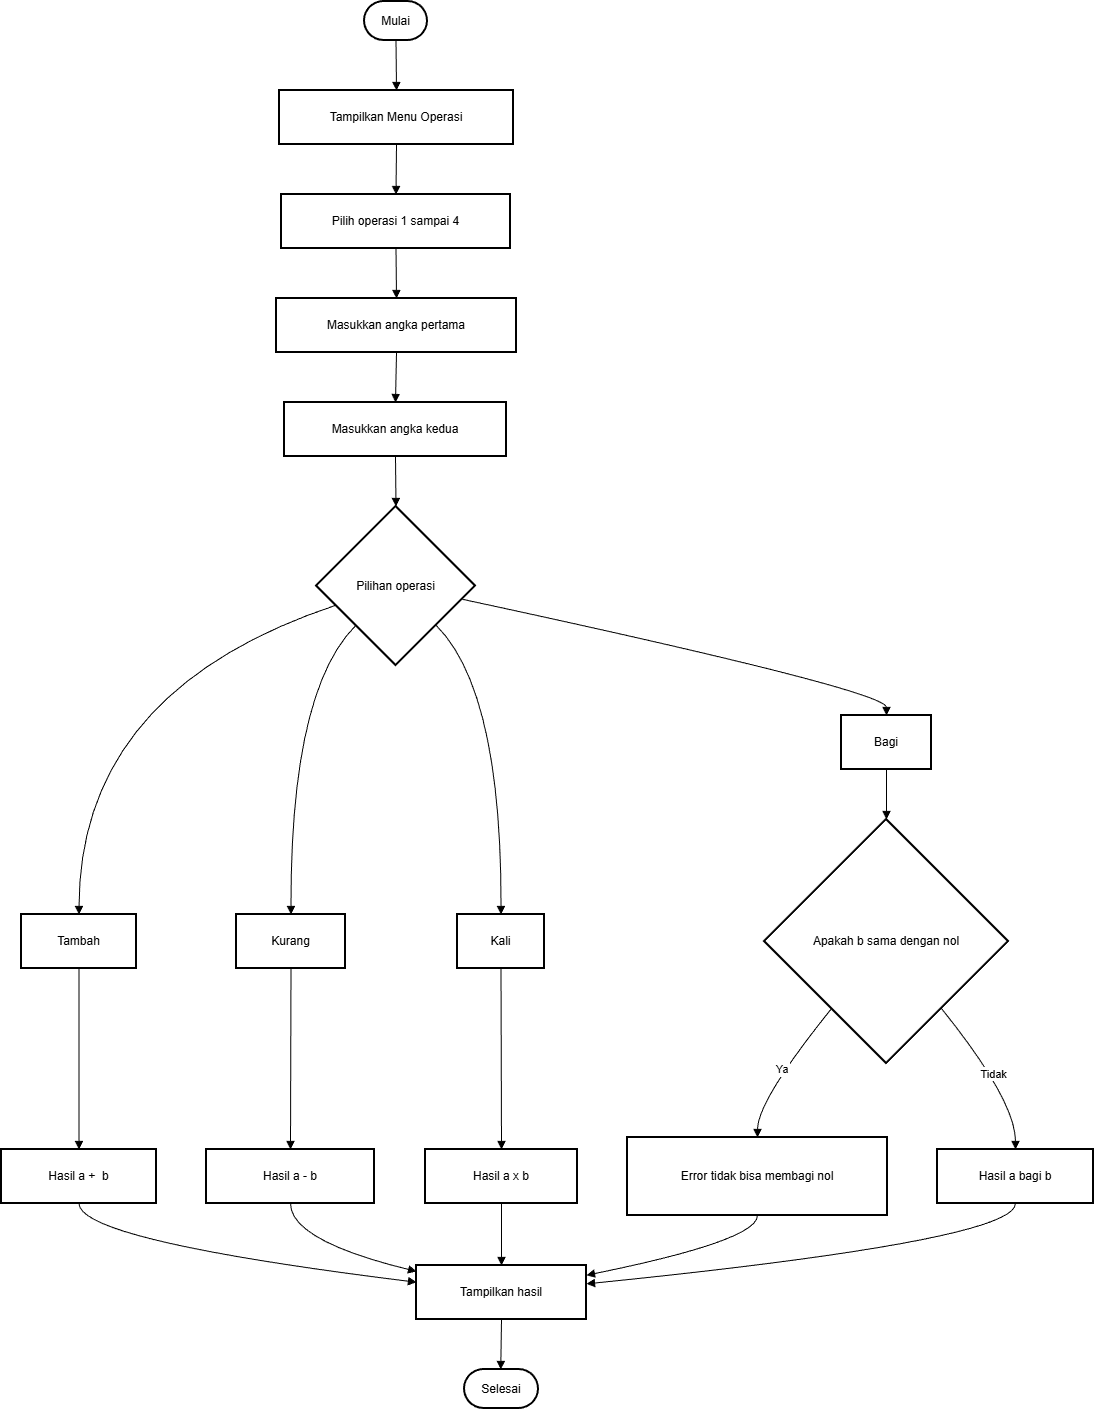

The diagram above was exported from draw.io. Its source (the exported page's mxGraphModel, read from the mxfile embedded in the PNG):
<mxGraphModel dx="2316" dy="1249" grid="1" gridSize="10" guides="1" tooltips="1" connect="1" arrows="1" fold="1" page="1" pageScale="1" pageWidth="850" pageHeight="1100" math="0" shadow="0">
  <root>
    <mxCell id="0" />
    <mxCell id="1" parent="0" />
    <mxCell id="B1nVMD7UXN14tHnhlNjO-1" parent="1" style="rounded=1;whiteSpace=wrap;arcSize=50;strokeWidth=2;" value="Mulai" vertex="1">
      <mxGeometry height="39" width="63" x="383" y="20" as="geometry" />
    </mxCell>
    <mxCell id="B1nVMD7UXN14tHnhlNjO-2" parent="1" style="whiteSpace=wrap;strokeWidth=2;" value="Tampilkan Menu Operasi" vertex="1">
      <mxGeometry height="54" width="234" x="298" y="109" as="geometry" />
    </mxCell>
    <mxCell id="B1nVMD7UXN14tHnhlNjO-3" parent="1" style="whiteSpace=wrap;strokeWidth=2;" value="Pilih operasi 1 sampai 4" vertex="1">
      <mxGeometry height="54" width="229" x="300" y="213" as="geometry" />
    </mxCell>
    <mxCell id="B1nVMD7UXN14tHnhlNjO-4" parent="1" style="whiteSpace=wrap;strokeWidth=2;" value="Masukkan angka pertama" vertex="1">
      <mxGeometry height="54" width="240" x="295" y="317" as="geometry" />
    </mxCell>
    <mxCell id="B1nVMD7UXN14tHnhlNjO-5" parent="1" style="whiteSpace=wrap;strokeWidth=2;" value="Masukkan angka kedua" vertex="1">
      <mxGeometry height="54" width="222" x="303" y="421" as="geometry" />
    </mxCell>
    <mxCell id="B1nVMD7UXN14tHnhlNjO-6" parent="1" style="rhombus;strokeWidth=2;whiteSpace=wrap;" value="Pilihan operasi" vertex="1">
      <mxGeometry height="159" width="159" x="335" y="525" as="geometry" />
    </mxCell>
    <mxCell id="B1nVMD7UXN14tHnhlNjO-7" parent="1" style="whiteSpace=wrap;strokeWidth=2;" value="Tambah" vertex="1">
      <mxGeometry height="54" width="115" x="40" y="933" as="geometry" />
    </mxCell>
    <mxCell id="B1nVMD7UXN14tHnhlNjO-8" parent="1" style="whiteSpace=wrap;strokeWidth=2;" value="Kurang" vertex="1">
      <mxGeometry height="54" width="109" x="255" y="933" as="geometry" />
    </mxCell>
    <mxCell id="B1nVMD7UXN14tHnhlNjO-9" parent="1" style="whiteSpace=wrap;strokeWidth=2;" value="Kali" vertex="1">
      <mxGeometry height="54" width="87" x="476" y="933" as="geometry" />
    </mxCell>
    <mxCell id="B1nVMD7UXN14tHnhlNjO-10" parent="1" style="whiteSpace=wrap;strokeWidth=2;" value="Bagi" vertex="1">
      <mxGeometry height="54" width="90" x="860" y="734" as="geometry" />
    </mxCell>
    <mxCell id="B1nVMD7UXN14tHnhlNjO-11" parent="1" style="whiteSpace=wrap;strokeWidth=2;" value="Hasil a +  b" vertex="1">
      <mxGeometry height="54" width="155" x="20" y="1168" as="geometry" />
    </mxCell>
    <mxCell id="B1nVMD7UXN14tHnhlNjO-12" parent="1" style="whiteSpace=wrap;strokeWidth=2;" value="Hasil a - b" vertex="1">
      <mxGeometry height="54" width="168" x="225" y="1168" as="geometry" />
    </mxCell>
    <mxCell id="B1nVMD7UXN14tHnhlNjO-13" parent="1" style="whiteSpace=wrap;strokeWidth=2;" value="Hasil a x b" vertex="1">
      <mxGeometry height="54" width="152" x="444" y="1168" as="geometry" />
    </mxCell>
    <mxCell id="B1nVMD7UXN14tHnhlNjO-14" parent="1" style="rhombus;strokeWidth=2;whiteSpace=wrap;" value="Apakah b sama dengan nol" vertex="1">
      <mxGeometry height="244" width="244" x="783" y="838" as="geometry" />
    </mxCell>
    <mxCell id="B1nVMD7UXN14tHnhlNjO-15" parent="1" style="whiteSpace=wrap;strokeWidth=2;" value="Error tidak bisa membagi nol" vertex="1">
      <mxGeometry height="78" width="260" x="646" y="1156" as="geometry" />
    </mxCell>
    <mxCell id="B1nVMD7UXN14tHnhlNjO-16" parent="1" style="whiteSpace=wrap;strokeWidth=2;" value="Hasil a bagi b" vertex="1">
      <mxGeometry height="54" width="156" x="956" y="1168" as="geometry" />
    </mxCell>
    <mxCell id="B1nVMD7UXN14tHnhlNjO-17" parent="1" style="whiteSpace=wrap;strokeWidth=2;" value="Tampilkan hasil" vertex="1">
      <mxGeometry height="54" width="170" x="435" y="1284" as="geometry" />
    </mxCell>
    <mxCell id="B1nVMD7UXN14tHnhlNjO-18" parent="1" style="rounded=1;whiteSpace=wrap;arcSize=50;strokeWidth=2;" value="Selesai" vertex="1">
      <mxGeometry height="39" width="74" x="483" y="1388" as="geometry" />
    </mxCell>
    <mxCell id="B1nVMD7UXN14tHnhlNjO-19" edge="1" parent="1" source="B1nVMD7UXN14tHnhlNjO-1" style="curved=1;startArrow=none;endArrow=block;exitX=0.5;exitY=1;entryX=0.5;entryY=0;rounded=0;" target="B1nVMD7UXN14tHnhlNjO-2" value="">
      <mxGeometry relative="1" as="geometry">
        <Array as="points" />
      </mxGeometry>
    </mxCell>
    <mxCell id="B1nVMD7UXN14tHnhlNjO-20" edge="1" parent="1" source="B1nVMD7UXN14tHnhlNjO-2" style="curved=1;startArrow=none;endArrow=block;exitX=0.5;exitY=1;entryX=0.5;entryY=0;rounded=0;" target="B1nVMD7UXN14tHnhlNjO-3" value="">
      <mxGeometry relative="1" as="geometry">
        <Array as="points" />
      </mxGeometry>
    </mxCell>
    <mxCell id="B1nVMD7UXN14tHnhlNjO-21" edge="1" parent="1" source="B1nVMD7UXN14tHnhlNjO-3" style="curved=1;startArrow=none;endArrow=block;exitX=0.5;exitY=1;entryX=0.5;entryY=0;rounded=0;" target="B1nVMD7UXN14tHnhlNjO-4" value="">
      <mxGeometry relative="1" as="geometry">
        <Array as="points" />
      </mxGeometry>
    </mxCell>
    <mxCell id="B1nVMD7UXN14tHnhlNjO-22" edge="1" parent="1" source="B1nVMD7UXN14tHnhlNjO-4" style="curved=1;startArrow=none;endArrow=block;exitX=0.5;exitY=1;entryX=0.5;entryY=0;rounded=0;" target="B1nVMD7UXN14tHnhlNjO-5" value="">
      <mxGeometry relative="1" as="geometry">
        <Array as="points" />
      </mxGeometry>
    </mxCell>
    <mxCell id="B1nVMD7UXN14tHnhlNjO-23" edge="1" parent="1" source="B1nVMD7UXN14tHnhlNjO-5" style="curved=1;startArrow=none;endArrow=block;exitX=0.5;exitY=1;entryX=0.5;entryY=0;rounded=0;" target="B1nVMD7UXN14tHnhlNjO-6" value="">
      <mxGeometry relative="1" as="geometry">
        <Array as="points" />
      </mxGeometry>
    </mxCell>
    <mxCell id="B1nVMD7UXN14tHnhlNjO-24" edge="1" parent="1" source="B1nVMD7UXN14tHnhlNjO-6" style="curved=1;startArrow=none;endArrow=block;exitX=0;exitY=0.66;entryX=0.5;entryY=0;rounded=0;" target="B1nVMD7UXN14tHnhlNjO-7" value="">
      <mxGeometry relative="1" as="geometry">
        <Array as="points">
          <mxPoint x="98" y="709" />
        </Array>
      </mxGeometry>
    </mxCell>
    <mxCell id="B1nVMD7UXN14tHnhlNjO-25" edge="1" parent="1" source="B1nVMD7UXN14tHnhlNjO-6" style="curved=1;startArrow=none;endArrow=block;exitX=0;exitY=0.99;entryX=0.5;entryY=0;rounded=0;" target="B1nVMD7UXN14tHnhlNjO-8" value="">
      <mxGeometry relative="1" as="geometry">
        <Array as="points">
          <mxPoint x="309" y="709" />
        </Array>
      </mxGeometry>
    </mxCell>
    <mxCell id="B1nVMD7UXN14tHnhlNjO-26" edge="1" parent="1" source="B1nVMD7UXN14tHnhlNjO-6" style="curved=1;startArrow=none;endArrow=block;exitX=1;exitY=0.99;entryX=0.5;entryY=0;rounded=0;" target="B1nVMD7UXN14tHnhlNjO-9" value="">
      <mxGeometry relative="1" as="geometry">
        <Array as="points">
          <mxPoint x="520" y="709" />
        </Array>
      </mxGeometry>
    </mxCell>
    <mxCell id="B1nVMD7UXN14tHnhlNjO-27" edge="1" parent="1" source="B1nVMD7UXN14tHnhlNjO-6" style="curved=1;startArrow=none;endArrow=block;exitX=1;exitY=0.6;entryX=0.5;entryY=-0.01;rounded=0;" target="B1nVMD7UXN14tHnhlNjO-10" value="">
      <mxGeometry relative="1" as="geometry">
        <Array as="points">
          <mxPoint x="905" y="709" />
        </Array>
      </mxGeometry>
    </mxCell>
    <mxCell id="B1nVMD7UXN14tHnhlNjO-28" edge="1" parent="1" source="B1nVMD7UXN14tHnhlNjO-7" style="curved=1;startArrow=none;endArrow=block;exitX=0.5;exitY=1;entryX=0.5;entryY=0;rounded=0;" target="B1nVMD7UXN14tHnhlNjO-11" value="">
      <mxGeometry relative="1" as="geometry">
        <Array as="points" />
      </mxGeometry>
    </mxCell>
    <mxCell id="B1nVMD7UXN14tHnhlNjO-29" edge="1" parent="1" source="B1nVMD7UXN14tHnhlNjO-8" style="curved=1;startArrow=none;endArrow=block;exitX=0.5;exitY=1;entryX=0.5;entryY=0;rounded=0;" target="B1nVMD7UXN14tHnhlNjO-12" value="">
      <mxGeometry relative="1" as="geometry">
        <Array as="points" />
      </mxGeometry>
    </mxCell>
    <mxCell id="B1nVMD7UXN14tHnhlNjO-30" edge="1" parent="1" source="B1nVMD7UXN14tHnhlNjO-9" style="curved=1;startArrow=none;endArrow=block;exitX=0.5;exitY=1;entryX=0.5;entryY=0;rounded=0;" target="B1nVMD7UXN14tHnhlNjO-13" value="">
      <mxGeometry relative="1" as="geometry">
        <Array as="points" />
      </mxGeometry>
    </mxCell>
    <mxCell id="B1nVMD7UXN14tHnhlNjO-31" edge="1" parent="1" source="B1nVMD7UXN14tHnhlNjO-10" style="curved=1;startArrow=none;endArrow=block;exitX=0.5;exitY=0.99;entryX=0.5;entryY=0;rounded=0;" target="B1nVMD7UXN14tHnhlNjO-14" value="">
      <mxGeometry relative="1" as="geometry">
        <Array as="points" />
      </mxGeometry>
    </mxCell>
    <mxCell id="B1nVMD7UXN14tHnhlNjO-32" edge="1" parent="1" source="B1nVMD7UXN14tHnhlNjO-14" style="curved=1;startArrow=none;endArrow=block;exitX=0.09;exitY=1;entryX=0.5;entryY=0;rounded=0;" target="B1nVMD7UXN14tHnhlNjO-15" value="Ya">
      <mxGeometry relative="1" as="geometry">
        <Array as="points">
          <mxPoint x="776" y="1119" />
        </Array>
      </mxGeometry>
    </mxCell>
    <mxCell id="B1nVMD7UXN14tHnhlNjO-33" edge="1" parent="1" source="B1nVMD7UXN14tHnhlNjO-14" style="curved=1;startArrow=none;endArrow=block;exitX=0.91;exitY=1;entryX=0.5;entryY=0;rounded=0;" target="B1nVMD7UXN14tHnhlNjO-16" value="Tidak">
      <mxGeometry relative="1" as="geometry">
        <Array as="points">
          <mxPoint x="1034" y="1119" />
        </Array>
      </mxGeometry>
    </mxCell>
    <mxCell id="B1nVMD7UXN14tHnhlNjO-34" edge="1" parent="1" source="B1nVMD7UXN14tHnhlNjO-11" style="curved=1;startArrow=none;endArrow=block;exitX=0.5;exitY=1;entryX=0;entryY=0.31;rounded=0;" target="B1nVMD7UXN14tHnhlNjO-17" value="">
      <mxGeometry relative="1" as="geometry">
        <Array as="points">
          <mxPoint x="98" y="1259" />
        </Array>
      </mxGeometry>
    </mxCell>
    <mxCell id="B1nVMD7UXN14tHnhlNjO-35" edge="1" parent="1" source="B1nVMD7UXN14tHnhlNjO-12" style="curved=1;startArrow=none;endArrow=block;exitX=0.5;exitY=1;entryX=0;entryY=0.11;rounded=0;" target="B1nVMD7UXN14tHnhlNjO-17" value="">
      <mxGeometry relative="1" as="geometry">
        <Array as="points">
          <mxPoint x="309" y="1259" />
        </Array>
      </mxGeometry>
    </mxCell>
    <mxCell id="B1nVMD7UXN14tHnhlNjO-36" edge="1" parent="1" source="B1nVMD7UXN14tHnhlNjO-13" style="curved=1;startArrow=none;endArrow=block;exitX=0.5;exitY=1;entryX=0.5;entryY=0;rounded=0;" target="B1nVMD7UXN14tHnhlNjO-17" value="">
      <mxGeometry relative="1" as="geometry">
        <Array as="points" />
      </mxGeometry>
    </mxCell>
    <mxCell id="B1nVMD7UXN14tHnhlNjO-37" edge="1" parent="1" source="B1nVMD7UXN14tHnhlNjO-15" style="curved=1;startArrow=none;endArrow=block;exitX=0.5;exitY=1;entryX=1;entryY=0.18;rounded=0;" target="B1nVMD7UXN14tHnhlNjO-17" value="">
      <mxGeometry relative="1" as="geometry">
        <Array as="points">
          <mxPoint x="776" y="1259" />
        </Array>
      </mxGeometry>
    </mxCell>
    <mxCell id="B1nVMD7UXN14tHnhlNjO-38" edge="1" parent="1" source="B1nVMD7UXN14tHnhlNjO-16" style="curved=1;startArrow=none;endArrow=block;exitX=0.5;exitY=1;entryX=1;entryY=0.34;rounded=0;" target="B1nVMD7UXN14tHnhlNjO-17" value="">
      <mxGeometry relative="1" as="geometry">
        <Array as="points">
          <mxPoint x="1034" y="1259" />
        </Array>
      </mxGeometry>
    </mxCell>
    <mxCell id="B1nVMD7UXN14tHnhlNjO-39" edge="1" parent="1" source="B1nVMD7UXN14tHnhlNjO-17" style="curved=1;startArrow=none;endArrow=block;exitX=0.5;exitY=1;entryX=0.49;entryY=0;rounded=0;" target="B1nVMD7UXN14tHnhlNjO-18" value="">
      <mxGeometry relative="1" as="geometry">
        <Array as="points" />
      </mxGeometry>
    </mxCell>
  </root>
</mxGraphModel>